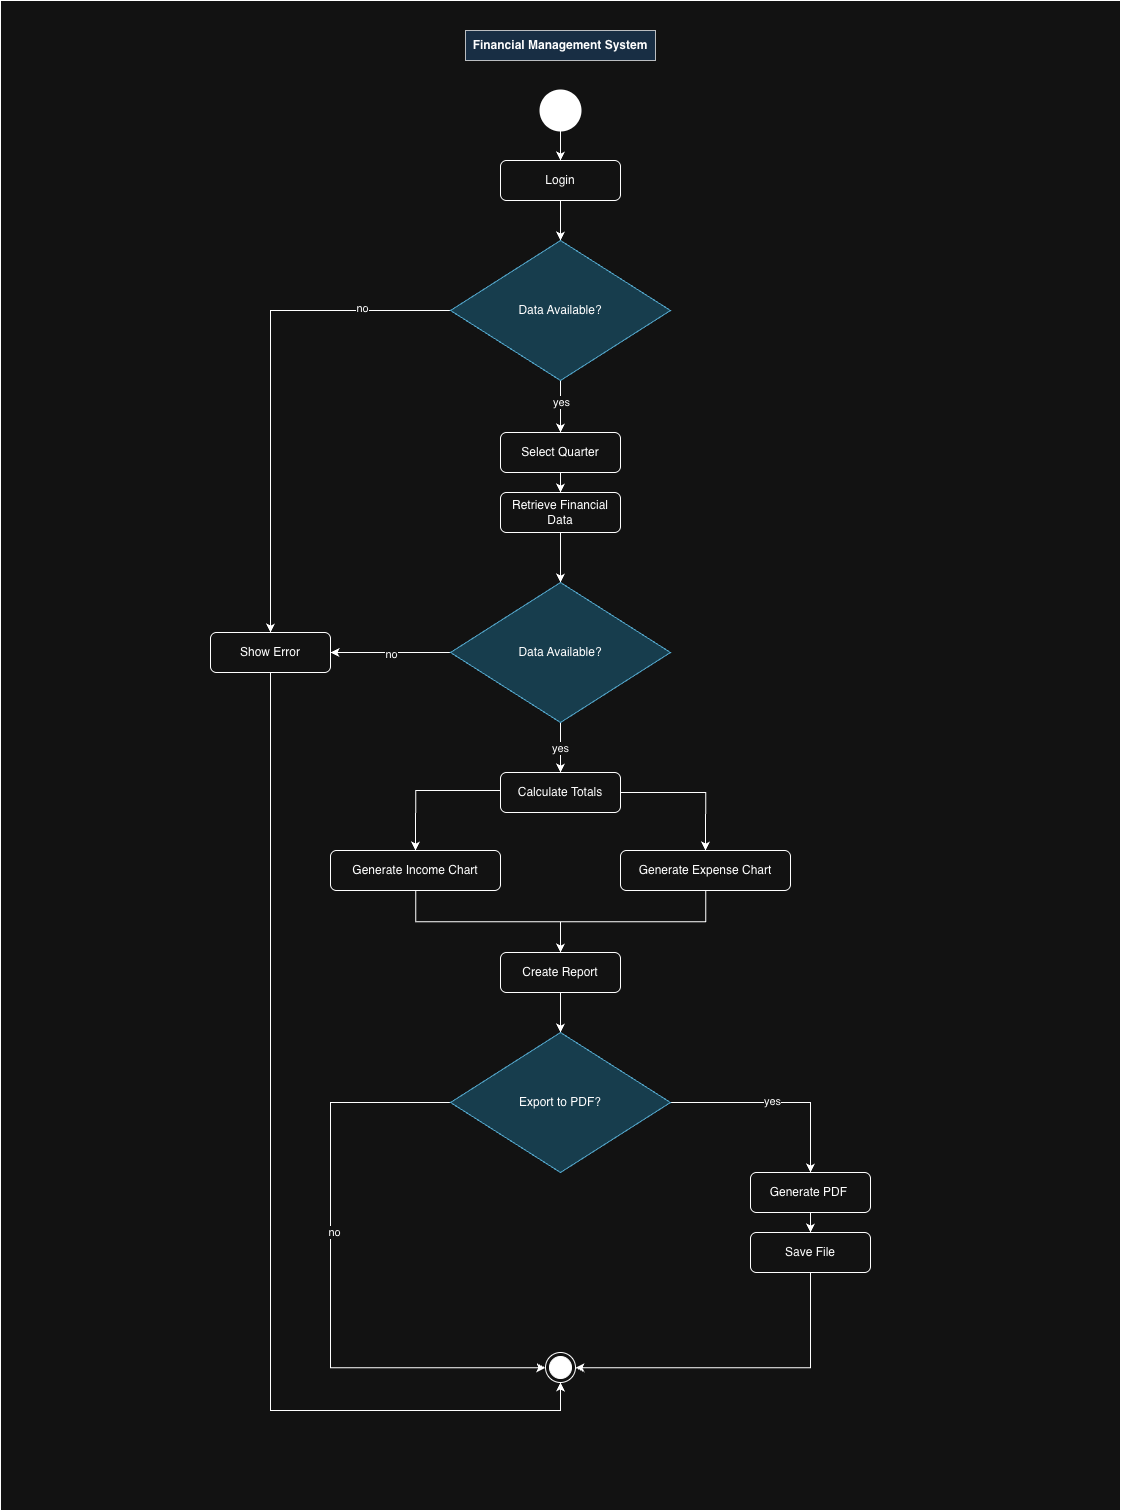

The diagram above was exported from draw.io. Its source (the exported page's mxGraphModel, read from the mxfile embedded in the PNG):
<mxGraphModel dx="3904" dy="2668" grid="1" gridSize="10" guides="1" tooltips="1" connect="1" arrows="1" fold="1" page="1" pageScale="1" pageWidth="1200" pageHeight="1600" math="0" shadow="0">
  <root>
    <mxCell id="0" />
    <mxCell id="1" parent="0" />
    <mxCell id="FCy2drNbTIsi7FJTfk8z-1" parent="1" style="rounded=0;whiteSpace=wrap;html=1;" value="&lt;div class=&quot;pointer-events-none absolute inset-x-4 top-12 bottom-4&quot;&gt;&lt;div class=&quot;pointer-events-none sticky z-40 shrink-0 z-1!&quot;&gt;&lt;div class=&quot;sticky bg-token-border-light&quot;&gt;&lt;/div&gt;&lt;/div&gt;&lt;/div&gt;&lt;div class=&quot;pointer-events-none absolute inset-x-px top-0 bottom-96&quot;&gt;&lt;div class=&quot;pointer-events-none sticky z-40 shrink-0 z-1!&quot;&gt;&lt;div class=&quot;sticky bg-token-bg-elevated-secondary&quot;&gt;&lt;/div&gt;&lt;/div&gt;&lt;/div&gt;&lt;div class=&quot;corner-superellipse/1.1 rounded-3xl bg-token-bg-elevated-secondary&quot;&gt;&lt;div class=&quot;relative z-0 flex max-w-full&quot;&gt;&lt;div id=&quot;code-block-viewer&quot; dir=&quot;ltr&quot; class=&quot;q9tKkq_viewer cm-editor z-10 light:cm-light dark:cm-light flex h-full w-full flex-col items-stretch ͼk ͼy&quot;&gt;&lt;div class=&quot;cm-scroller&quot;&gt;&lt;div class=&quot;cm-content q9tKkq_readonly&quot;&gt;&lt;br&gt;&lt;/div&gt;&lt;/div&gt;&lt;/div&gt;&lt;/div&gt;&lt;/div&gt;" vertex="1">
      <mxGeometry height="1510" width="1120" x="40" y="40" as="geometry" />
    </mxCell>
    <mxCell id="FCy2drNbTIsi7FJTfk8z-2" parent="1" style="text;html=1;whiteSpace=wrap;strokeColor=#36393d;fillColor=#cce5ff;align=center;verticalAlign=middle;rounded=0;" value="&lt;b&gt;Financial Management System&lt;/b&gt;" vertex="1">
      <mxGeometry height="30" width="190" x="505" y="70" as="geometry" />
    </mxCell>
    <mxCell id="OeMZCwNYWxPpd21DELeM-1" edge="1" parent="1" source="FCy2drNbTIsi7FJTfk8z-3" style="edgeStyle=orthogonalEdgeStyle;rounded=0;orthogonalLoop=1;jettySize=auto;html=1;entryX=0.5;entryY=0;entryDx=0;entryDy=0;" target="FCy2drNbTIsi7FJTfk8z-4">
      <mxGeometry relative="1" as="geometry" />
    </mxCell>
    <mxCell id="FCy2drNbTIsi7FJTfk8z-3" parent="1" style="shape=ellipse;html=1;fillColor=strokeColor;strokeWidth=2;verticalLabelPosition=bottom;verticalAlignment=top;perimeter=ellipsePerimeter;" value="" vertex="1">
      <mxGeometry height="40" width="40" x="580" y="130" as="geometry" />
    </mxCell>
    <mxCell id="Ahoa4CI7GLVOnh4CAbB7-2" edge="1" parent="1" source="FCy2drNbTIsi7FJTfk8z-4" style="edgeStyle=orthogonalEdgeStyle;rounded=0;orthogonalLoop=1;jettySize=auto;html=1;entryX=0.5;entryY=0;entryDx=0;entryDy=0;" target="Ahoa4CI7GLVOnh4CAbB7-1">
      <mxGeometry relative="1" as="geometry" />
    </mxCell>
    <mxCell id="FCy2drNbTIsi7FJTfk8z-4" parent="1" style="rounded=1;whiteSpace=wrap;html=1;" value="Login" vertex="1">
      <mxGeometry height="40" width="120" x="540" y="200" as="geometry" />
    </mxCell>
    <mxCell id="OeMZCwNYWxPpd21DELeM-3" edge="1" parent="1" source="FCy2drNbTIsi7FJTfk8z-5" style="edgeStyle=orthogonalEdgeStyle;rounded=0;orthogonalLoop=1;jettySize=auto;html=1;entryX=0.5;entryY=0;entryDx=0;entryDy=0;" target="FCy2drNbTIsi7FJTfk8z-6">
      <mxGeometry relative="1" as="geometry" />
    </mxCell>
    <mxCell id="FCy2drNbTIsi7FJTfk8z-5" parent="1" style="rounded=1;whiteSpace=wrap;html=1;" value="Select Quarter" vertex="1">
      <mxGeometry height="40" width="120" x="540" y="472" as="geometry" />
    </mxCell>
    <mxCell id="5lNyD5kvBXPaUiD_p4Kf-3" edge="1" parent="1" source="FCy2drNbTIsi7FJTfk8z-6" style="edgeStyle=orthogonalEdgeStyle;rounded=0;orthogonalLoop=1;jettySize=auto;html=1;" target="5lNyD5kvBXPaUiD_p4Kf-1">
      <mxGeometry relative="1" as="geometry" />
    </mxCell>
    <mxCell id="FCy2drNbTIsi7FJTfk8z-6" parent="1" style="rounded=1;whiteSpace=wrap;html=1;" value="Retrieve Financial Data" vertex="1">
      <mxGeometry height="40" width="120" x="540" y="532" as="geometry" />
    </mxCell>
    <mxCell id="Ahoa4CI7GLVOnh4CAbB7-12" edge="1" parent="1" style="edgeStyle=orthogonalEdgeStyle;rounded=0;orthogonalLoop=1;jettySize=auto;html=1;entryX=0.5;entryY=0;entryDx=0;entryDy=0;" target="Ahoa4CI7GLVOnh4CAbB7-10">
      <mxGeometry relative="1" as="geometry">
        <Array as="points">
          <mxPoint x="455" y="830" />
        </Array>
        <mxPoint x="540" y="830" as="sourcePoint" />
        <mxPoint x="395" y="868" as="targetPoint" />
      </mxGeometry>
    </mxCell>
    <mxCell id="Ahoa4CI7GLVOnh4CAbB7-13" edge="1" parent="1" source="FCy2drNbTIsi7FJTfk8z-7" style="edgeStyle=orthogonalEdgeStyle;rounded=0;orthogonalLoop=1;jettySize=auto;html=1;entryX=0.5;entryY=0;entryDx=0;entryDy=0;exitX=1;exitY=0.5;exitDx=0;exitDy=0;" target="Ahoa4CI7GLVOnh4CAbB7-11">
      <mxGeometry relative="1" as="geometry">
        <Array as="points">
          <mxPoint x="745" y="832" />
        </Array>
      </mxGeometry>
    </mxCell>
    <mxCell id="FCy2drNbTIsi7FJTfk8z-7" parent="1" style="rounded=1;whiteSpace=wrap;html=1;" value="Calculate Totals" vertex="1">
      <mxGeometry height="40" width="120" x="540" y="812" as="geometry" />
    </mxCell>
    <mxCell id="OeMZCwNYWxPpd21DELeM-7" edge="1" parent="1" source="FCy2drNbTIsi7FJTfk8z-9" style="edgeStyle=orthogonalEdgeStyle;rounded=0;orthogonalLoop=1;jettySize=auto;html=1;" target="FCy2drNbTIsi7FJTfk8z-10">
      <mxGeometry relative="1" as="geometry" />
    </mxCell>
    <mxCell id="FCy2drNbTIsi7FJTfk8z-9" parent="1" style="rounded=1;whiteSpace=wrap;html=1;" value="Create Report" vertex="1">
      <mxGeometry height="40" width="120" x="540" y="992" as="geometry" />
    </mxCell>
    <mxCell id="OeMZCwNYWxPpd21DELeM-11" edge="1" parent="1" source="FCy2drNbTIsi7FJTfk8z-10" style="edgeStyle=orthogonalEdgeStyle;rounded=0;orthogonalLoop=1;jettySize=auto;html=1;entryX=0.5;entryY=0;entryDx=0;entryDy=0;" target="OeMZCwNYWxPpd21DELeM-8">
      <mxGeometry relative="1" as="geometry" />
    </mxCell>
    <mxCell id="OeMZCwNYWxPpd21DELeM-16" connectable="0" parent="OeMZCwNYWxPpd21DELeM-11" style="edgeLabel;html=1;align=center;verticalAlign=middle;resizable=0;points=[];" value="yes" vertex="1">
      <mxGeometry relative="1" x="-0.0434" y="3" as="geometry">
        <mxPoint as="offset" />
      </mxGeometry>
    </mxCell>
    <mxCell id="OeMZCwNYWxPpd21DELeM-12" edge="1" parent="1" source="FCy2drNbTIsi7FJTfk8z-10" style="edgeStyle=orthogonalEdgeStyle;rounded=0;orthogonalLoop=1;jettySize=auto;html=1;" target="OeMZCwNYWxPpd21DELeM-10">
      <mxGeometry relative="1" as="geometry">
        <Array as="points">
          <mxPoint x="370" y="1142" />
          <mxPoint x="370" y="1407" />
        </Array>
      </mxGeometry>
    </mxCell>
    <mxCell id="OeMZCwNYWxPpd21DELeM-15" connectable="0" parent="OeMZCwNYWxPpd21DELeM-12" style="edgeLabel;html=1;align=center;verticalAlign=middle;resizable=0;points=[];" value="no" vertex="1">
      <mxGeometry relative="1" x="-0.1681" y="2" as="geometry">
        <mxPoint as="offset" />
      </mxGeometry>
    </mxCell>
    <mxCell id="FCy2drNbTIsi7FJTfk8z-10" parent="1" style="rhombus;whiteSpace=wrap;html=1;fillColor=#b1ddf0;strokeColor=#10739e;" value="Export to PDF?" vertex="1">
      <mxGeometry height="140" width="220" x="490" y="1072" as="geometry" />
    </mxCell>
    <mxCell id="OeMZCwNYWxPpd21DELeM-14" edge="1" parent="1" source="OeMZCwNYWxPpd21DELeM-8" style="edgeStyle=orthogonalEdgeStyle;rounded=0;orthogonalLoop=1;jettySize=auto;html=1;" target="OeMZCwNYWxPpd21DELeM-9" value="">
      <mxGeometry relative="1" as="geometry" />
    </mxCell>
    <mxCell id="OeMZCwNYWxPpd21DELeM-8" parent="1" style="rounded=1;whiteSpace=wrap;html=1;" value="Generate PDF&amp;nbsp;" vertex="1">
      <mxGeometry height="40" width="120" x="790" y="1212" as="geometry" />
    </mxCell>
    <mxCell id="OeMZCwNYWxPpd21DELeM-13" edge="1" parent="1" source="OeMZCwNYWxPpd21DELeM-9" style="edgeStyle=orthogonalEdgeStyle;rounded=0;orthogonalLoop=1;jettySize=auto;html=1;" target="OeMZCwNYWxPpd21DELeM-10">
      <mxGeometry relative="1" as="geometry">
        <Array as="points">
          <mxPoint x="850" y="1407" />
        </Array>
      </mxGeometry>
    </mxCell>
    <mxCell id="OeMZCwNYWxPpd21DELeM-9" parent="1" style="rounded=1;whiteSpace=wrap;html=1;" value="Save File" vertex="1">
      <mxGeometry height="40" width="120" x="790" y="1272" as="geometry" />
    </mxCell>
    <mxCell id="OeMZCwNYWxPpd21DELeM-10" parent="1" style="ellipse;html=1;shape=endState;fillColor=strokeColor;" value="" vertex="1">
      <mxGeometry height="30" width="30" x="585" y="1392" as="geometry" />
    </mxCell>
    <mxCell id="osKY-VX3avqQ2jE0ZSLf-2" edge="1" parent="1" source="5lNyD5kvBXPaUiD_p4Kf-1" style="edgeStyle=orthogonalEdgeStyle;rounded=0;orthogonalLoop=1;jettySize=auto;html=1;entryX=1;entryY=0.5;entryDx=0;entryDy=0;" target="osKY-VX3avqQ2jE0ZSLf-1">
      <mxGeometry relative="1" as="geometry">
        <Array as="points">
          <mxPoint x="400" y="692" />
          <mxPoint x="400" y="692" />
        </Array>
      </mxGeometry>
    </mxCell>
    <mxCell id="osKY-VX3avqQ2jE0ZSLf-3" connectable="0" parent="osKY-VX3avqQ2jE0ZSLf-2" style="edgeLabel;html=1;align=center;verticalAlign=middle;resizable=0;points=[];" value="no" vertex="1">
      <mxGeometry relative="1" x="-0.0263" y="2" as="geometry">
        <mxPoint x="-1" y="-2" as="offset" />
      </mxGeometry>
    </mxCell>
    <mxCell id="osKY-VX3avqQ2jE0ZSLf-4" edge="1" parent="1" source="5lNyD5kvBXPaUiD_p4Kf-1" style="edgeStyle=orthogonalEdgeStyle;rounded=0;orthogonalLoop=1;jettySize=auto;html=1;" target="FCy2drNbTIsi7FJTfk8z-7">
      <mxGeometry relative="1" as="geometry" />
    </mxCell>
    <mxCell id="Ahoa4CI7GLVOnh4CAbB7-7" connectable="0" parent="osKY-VX3avqQ2jE0ZSLf-4" style="edgeLabel;html=1;align=center;verticalAlign=middle;resizable=0;points=[];" value="yes" vertex="1">
      <mxGeometry relative="1" x="-0.0565" y="-3" as="geometry">
        <mxPoint x="1" as="offset" />
      </mxGeometry>
    </mxCell>
    <mxCell id="5lNyD5kvBXPaUiD_p4Kf-1" parent="1" style="rhombus;whiteSpace=wrap;html=1;fillColor=#b1ddf0;strokeColor=#10739e;" value="Data Available?" vertex="1">
      <mxGeometry height="140" width="220" x="490" y="622" as="geometry" />
    </mxCell>
    <mxCell id="Ahoa4CI7GLVOnh4CAbB7-16" edge="1" parent="1" source="osKY-VX3avqQ2jE0ZSLf-1" style="edgeStyle=orthogonalEdgeStyle;rounded=0;orthogonalLoop=1;jettySize=auto;html=1;entryX=0.5;entryY=1;entryDx=0;entryDy=0;" target="OeMZCwNYWxPpd21DELeM-10">
      <mxGeometry relative="1" as="geometry">
        <Array as="points">
          <mxPoint x="310" y="1450" />
          <mxPoint x="600" y="1450" />
        </Array>
      </mxGeometry>
    </mxCell>
    <mxCell id="osKY-VX3avqQ2jE0ZSLf-1" parent="1" style="rounded=1;whiteSpace=wrap;html=1;" value="Show Error" vertex="1">
      <mxGeometry height="40" width="120" x="250" y="672" as="geometry" />
    </mxCell>
    <mxCell id="Ahoa4CI7GLVOnh4CAbB7-3" edge="1" parent="1" source="Ahoa4CI7GLVOnh4CAbB7-1" style="edgeStyle=orthogonalEdgeStyle;rounded=0;orthogonalLoop=1;jettySize=auto;html=1;entryX=0.5;entryY=0;entryDx=0;entryDy=0;" target="osKY-VX3avqQ2jE0ZSLf-1">
      <mxGeometry relative="1" as="geometry" />
    </mxCell>
    <mxCell id="Ahoa4CI7GLVOnh4CAbB7-4" connectable="0" parent="Ahoa4CI7GLVOnh4CAbB7-3" style="edgeLabel;html=1;align=center;verticalAlign=middle;resizable=0;points=[];" value="no" vertex="1">
      <mxGeometry relative="1" x="0.0112" y="4" as="geometry">
        <mxPoint x="86" y="-76" as="offset" />
      </mxGeometry>
    </mxCell>
    <mxCell id="Ahoa4CI7GLVOnh4CAbB7-5" edge="1" parent="1" source="Ahoa4CI7GLVOnh4CAbB7-1" style="edgeStyle=orthogonalEdgeStyle;rounded=0;orthogonalLoop=1;jettySize=auto;html=1;" target="FCy2drNbTIsi7FJTfk8z-5">
      <mxGeometry relative="1" as="geometry" />
    </mxCell>
    <mxCell id="Ahoa4CI7GLVOnh4CAbB7-6" connectable="0" parent="Ahoa4CI7GLVOnh4CAbB7-5" style="edgeLabel;html=1;align=center;verticalAlign=middle;resizable=0;points=[];" value="yes" vertex="1">
      <mxGeometry relative="1" x="-0.1726" y="-1" as="geometry">
        <mxPoint as="offset" />
      </mxGeometry>
    </mxCell>
    <mxCell id="Ahoa4CI7GLVOnh4CAbB7-1" parent="1" style="rhombus;whiteSpace=wrap;html=1;fillColor=#b1ddf0;strokeColor=#10739e;" value="Data Available?" vertex="1">
      <mxGeometry height="140" width="220" x="490" y="280" as="geometry" />
    </mxCell>
    <mxCell id="Ahoa4CI7GLVOnh4CAbB7-14" edge="1" parent="1" source="Ahoa4CI7GLVOnh4CAbB7-10" style="edgeStyle=orthogonalEdgeStyle;rounded=0;orthogonalLoop=1;jettySize=auto;html=1;" target="FCy2drNbTIsi7FJTfk8z-9">
      <mxGeometry relative="1" as="geometry" />
    </mxCell>
    <mxCell id="Ahoa4CI7GLVOnh4CAbB7-10" parent="1" style="rounded=1;whiteSpace=wrap;html=1;flipH=1;legacyAnchorPoints=0;" value="Generate Income Chart" vertex="1">
      <mxGeometry height="40" width="170" x="370" y="890" as="geometry" />
    </mxCell>
    <mxCell id="Ahoa4CI7GLVOnh4CAbB7-15" edge="1" parent="1" source="Ahoa4CI7GLVOnh4CAbB7-11" style="edgeStyle=orthogonalEdgeStyle;rounded=0;orthogonalLoop=1;jettySize=auto;html=1;entryX=0.5;entryY=0;entryDx=0;entryDy=0;" target="FCy2drNbTIsi7FJTfk8z-9">
      <mxGeometry relative="1" as="geometry" />
    </mxCell>
    <mxCell id="Ahoa4CI7GLVOnh4CAbB7-11" parent="1" style="rounded=1;whiteSpace=wrap;html=1;flipH=1;legacyAnchorPoints=0;" value="Generate Expense Chart" vertex="1">
      <mxGeometry height="40" width="170" x="660" y="890" as="geometry" />
    </mxCell>
  </root>
</mxGraphModel>